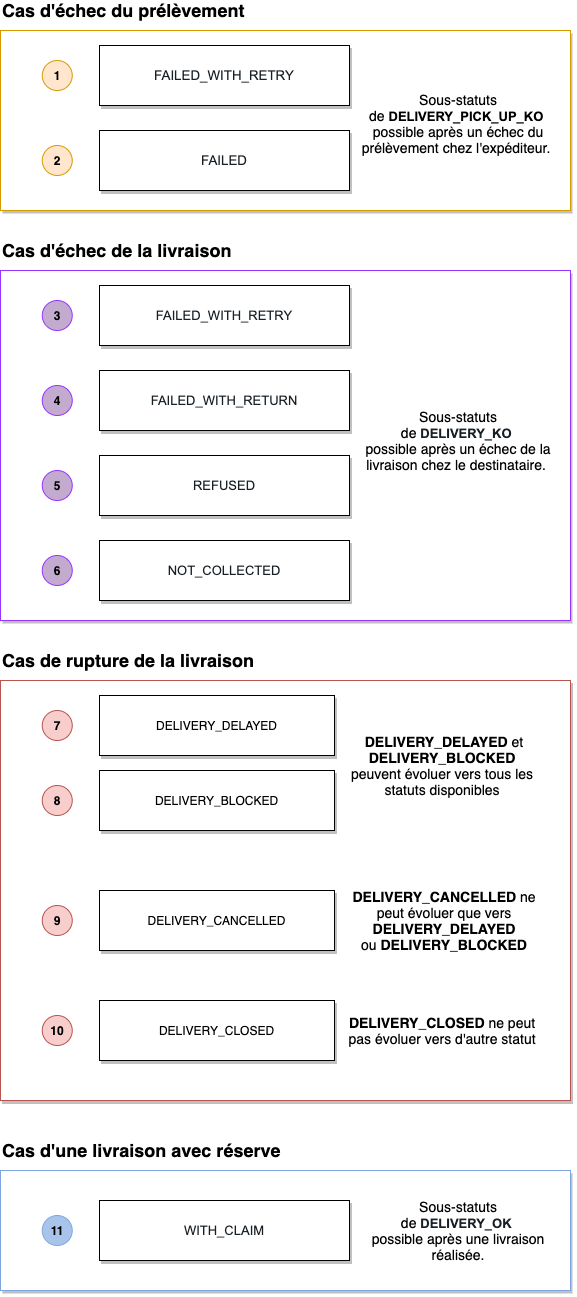

The diagram above was exported from draw.io. Its source (the exported page's mxGraphModel, read from the mxfile embedded in the PNG):
<mxGraphModel dx="4049" dy="4619" grid="1" gridSize="10" guides="1" tooltips="1" connect="1" arrows="1" fold="1" page="1" pageScale="1" pageWidth="827" pageHeight="1169" math="0" shadow="0">
  <root>
    <mxCell id="ip86fIRY29X_XV3uVwdB-0" />
    <mxCell id="ip86fIRY29X_XV3uVwdB-1" parent="ip86fIRY29X_XV3uVwdB-0" />
    <mxCell id="b_PGdRi4z8IYseY_0OJx-0" value="" style="rounded=0;whiteSpace=wrap;html=1;shadow=1;glass=0;sketch=0;strokeColor=#b85450;fillColor=#FFFFFF;" vertex="1" parent="ip86fIRY29X_XV3uVwdB-1">
      <mxGeometry x="2860" y="660" width="570" height="420" as="geometry" />
    </mxCell>
    <mxCell id="b_PGdRi4z8IYseY_0OJx-1" value="DELIVERY_BLOCKED" style="rounded=0;whiteSpace=wrap;html=1;shadow=1;" vertex="1" parent="ip86fIRY29X_XV3uVwdB-1">
      <mxGeometry x="2959" y="750" width="235" height="60" as="geometry" />
    </mxCell>
    <mxCell id="b_PGdRi4z8IYseY_0OJx-2" value="DELIVERY_DELAYED" style="rounded=0;whiteSpace=wrap;html=1;shadow=1;" vertex="1" parent="ip86fIRY29X_XV3uVwdB-1">
      <mxGeometry x="2959" y="675" width="235" height="60" as="geometry" />
    </mxCell>
    <mxCell id="b_PGdRi4z8IYseY_0OJx-3" value="DELIVERY_CANCELLED" style="rounded=0;whiteSpace=wrap;html=1;shadow=1;" vertex="1" parent="ip86fIRY29X_XV3uVwdB-1">
      <mxGeometry x="2959" y="870" width="235" height="60" as="geometry" />
    </mxCell>
    <mxCell id="b_PGdRi4z8IYseY_0OJx-4" value="" style="verticalLabelPosition=bottom;verticalAlign=top;html=1;shape=mxgraph.basic.rect;fillColor2=none;strokeWidth=1;size=20;indent=5;strokeColor=#d79b00;fillColor=#FFFFFF;shadow=1;" vertex="1" parent="ip86fIRY29X_XV3uVwdB-1">
      <mxGeometry x="2860" y="10" width="570" height="180" as="geometry" />
    </mxCell>
    <mxCell id="b_PGdRi4z8IYseY_0OJx-6" value="&lt;span style=&quot;font-size: 10pt ; font-family: &amp;#34;arial&amp;#34; ; color: rgb(24 , 32 , 38)&quot;&gt;FAILED_WITH_RETRY&lt;/span&gt;" style="rounded=0;whiteSpace=wrap;html=1;shadow=1;" vertex="1" parent="ip86fIRY29X_XV3uVwdB-1">
      <mxGeometry x="2959" y="25" width="250" height="60" as="geometry" />
    </mxCell>
    <mxCell id="b_PGdRi4z8IYseY_0OJx-8" value="&lt;span style=&quot;font-size: 10pt ; font-family: &amp;#34;arial&amp;#34; ; color: rgb(24 , 32 , 38)&quot;&gt;FAILED&lt;/span&gt;" style="rounded=0;whiteSpace=wrap;html=1;shadow=1;" vertex="1" parent="ip86fIRY29X_XV3uVwdB-1">
      <mxGeometry x="2959" y="110" width="250" height="60" as="geometry" />
    </mxCell>
    <mxCell id="b_PGdRi4z8IYseY_0OJx-10" value="&lt;b&gt;1&lt;/b&gt;" style="ellipse;whiteSpace=wrap;html=1;aspect=fixed;shadow=0;glass=0;sketch=0;fillColor=#ffe6cc;strokeColor=#d79b00;" vertex="1" parent="ip86fIRY29X_XV3uVwdB-1">
      <mxGeometry x="2901.75" y="40" width="30" height="30" as="geometry" />
    </mxCell>
    <mxCell id="b_PGdRi4z8IYseY_0OJx-11" value="&lt;b&gt;2&lt;/b&gt;" style="ellipse;whiteSpace=wrap;html=1;aspect=fixed;shadow=0;glass=0;sketch=0;fillColor=#ffe6cc;strokeColor=#d79b00;" vertex="1" parent="ip86fIRY29X_XV3uVwdB-1">
      <mxGeometry x="2901.75" y="125" width="30" height="30" as="geometry" />
    </mxCell>
    <mxCell id="b_PGdRi4z8IYseY_0OJx-13" value="&lt;b style=&quot;font-size: 18px&quot;&gt;Cas de rupture de la livraison&lt;/b&gt;" style="text;html=1;strokeColor=none;fillColor=none;align=left;verticalAlign=middle;whiteSpace=wrap;rounded=0;shadow=1;glass=0;sketch=0;" vertex="1" parent="ip86fIRY29X_XV3uVwdB-1">
      <mxGeometry x="2860" y="630" width="379" height="20" as="geometry" />
    </mxCell>
    <mxCell id="b_PGdRi4z8IYseY_0OJx-14" value="&lt;b&gt;8&lt;/b&gt;" style="ellipse;whiteSpace=wrap;html=1;aspect=fixed;shadow=0;glass=0;sketch=0;fillColor=#f8cecc;strokeColor=#b85450;" vertex="1" parent="ip86fIRY29X_XV3uVwdB-1">
      <mxGeometry x="2901.75" y="765" width="30" height="30" as="geometry" />
    </mxCell>
    <mxCell id="b_PGdRi4z8IYseY_0OJx-15" value="&lt;b&gt;9&lt;/b&gt;" style="ellipse;whiteSpace=wrap;html=1;aspect=fixed;shadow=0;glass=0;sketch=0;fillColor=#f8cecc;strokeColor=#b85450;" vertex="1" parent="ip86fIRY29X_XV3uVwdB-1">
      <mxGeometry x="2901.75" y="885" width="30" height="30" as="geometry" />
    </mxCell>
    <mxCell id="b_PGdRi4z8IYseY_0OJx-16" value="&lt;b&gt;7&lt;/b&gt;" style="ellipse;whiteSpace=wrap;html=1;aspect=fixed;shadow=0;glass=0;sketch=0;fillColor=#f8cecc;strokeColor=#b85450;" vertex="1" parent="ip86fIRY29X_XV3uVwdB-1">
      <mxGeometry x="2901.75" y="690" width="30" height="30" as="geometry" />
    </mxCell>
    <mxCell id="b_PGdRi4z8IYseY_0OJx-17" value="&lt;font style=&quot;font-size: 14px&quot;&gt;&amp;nbsp;&lt;b&gt;DELIVERY_DELAYED&lt;/b&gt;&amp;nbsp;et&lt;br&gt;&lt;b&gt;DELIVERY_BLOCKED&lt;br&gt;&lt;/b&gt;peuvent évoluer vers tous les statuts disponibles&lt;/font&gt;" style="text;html=1;strokeColor=none;fillColor=none;align=center;verticalAlign=middle;whiteSpace=wrap;rounded=0;shadow=1;glass=0;sketch=0;" vertex="1" parent="ip86fIRY29X_XV3uVwdB-1">
      <mxGeometry x="3204" y="680" width="196" height="130" as="geometry" />
    </mxCell>
    <mxCell id="b_PGdRi4z8IYseY_0OJx-18" value="&lt;span style=&quot;font-size: 14px&quot;&gt;&lt;b&gt;DELIVERY_CANCELLED &lt;/b&gt;ne peut évoluer que vers&lt;/span&gt;&lt;br&gt;&lt;b style=&quot;font-size: 14px&quot;&gt;DELIVERY_DELAYED&lt;/b&gt;&lt;span style=&quot;font-size: 14px&quot;&gt; ou&amp;nbsp;&lt;/span&gt;&lt;b style=&quot;font-size: 14px&quot;&gt;DELIVERY_BLOCKED&lt;/b&gt;" style="text;html=1;strokeColor=none;fillColor=none;align=center;verticalAlign=middle;whiteSpace=wrap;rounded=0;shadow=1;glass=0;sketch=0;" vertex="1" parent="ip86fIRY29X_XV3uVwdB-1">
      <mxGeometry x="3204" y="835" width="200" height="130" as="geometry" />
    </mxCell>
    <mxCell id="b_PGdRi4z8IYseY_0OJx-24" value="DELIVERY_CLOSED" style="rounded=0;whiteSpace=wrap;html=1;shadow=1;" vertex="1" parent="ip86fIRY29X_XV3uVwdB-1">
      <mxGeometry x="2959" y="980" width="235" height="60" as="geometry" />
    </mxCell>
    <mxCell id="b_PGdRi4z8IYseY_0OJx-25" value="&lt;b&gt;10&lt;/b&gt;" style="ellipse;whiteSpace=wrap;html=1;aspect=fixed;shadow=0;glass=0;sketch=0;fillColor=#f8cecc;strokeColor=#b85450;" vertex="1" parent="ip86fIRY29X_XV3uVwdB-1">
      <mxGeometry x="2901.75" y="995" width="30" height="30" as="geometry" />
    </mxCell>
    <mxCell id="b_PGdRi4z8IYseY_0OJx-26" value="&lt;span style=&quot;font-size: 14px&quot;&gt;&lt;b&gt;DELIVERY_CLOSED &lt;/b&gt;ne peut pas évoluer vers d'autre statut&lt;/span&gt;" style="text;html=1;strokeColor=none;fillColor=none;align=center;verticalAlign=middle;whiteSpace=wrap;rounded=0;shadow=1;glass=0;sketch=0;" vertex="1" parent="ip86fIRY29X_XV3uVwdB-1">
      <mxGeometry x="3202" y="970" width="200" height="80" as="geometry" />
    </mxCell>
    <mxCell id="b_PGdRi4z8IYseY_0OJx-30" value="&lt;b style=&quot;font-size: 18px&quot;&gt;Cas d'échec de la livraison&lt;/b&gt;" style="text;html=1;strokeColor=none;fillColor=none;align=left;verticalAlign=middle;whiteSpace=wrap;rounded=0;shadow=1;glass=0;sketch=0;" vertex="1" parent="ip86fIRY29X_XV3uVwdB-1">
      <mxGeometry x="2860" y="220" width="379" height="20" as="geometry" />
    </mxCell>
    <mxCell id="b_PGdRi4z8IYseY_0OJx-31" value="&lt;b style=&quot;font-size: 18px&quot;&gt;Cas d'échec du prélèvement&lt;/b&gt;" style="text;html=1;strokeColor=none;fillColor=none;align=left;verticalAlign=middle;whiteSpace=wrap;rounded=0;shadow=1;glass=0;sketch=0;" vertex="1" parent="ip86fIRY29X_XV3uVwdB-1">
      <mxGeometry x="2860" y="-20" width="379" height="20" as="geometry" />
    </mxCell>
    <mxCell id="b_PGdRi4z8IYseY_0OJx-32" value="&lt;font style=&quot;font-size: 14px&quot;&gt;Sous-statuts de&amp;nbsp;&lt;span style=&quot;font-family: &amp;#34;arial&amp;#34; ; font-size: 13px ; text-align: left ; background-color: rgb(255 , 255 , 255)&quot;&gt;&lt;b&gt;DELIVERY_PICK_UP_KO&amp;nbsp;&lt;/b&gt;&lt;/span&gt;&lt;b&gt;&lt;br&gt;&lt;/b&gt;possible après un échec du prélèvement chez l'expéditeur.&amp;nbsp;&lt;/font&gt;" style="text;html=1;strokeColor=none;fillColor=none;align=center;verticalAlign=middle;whiteSpace=wrap;rounded=0;shadow=1;glass=0;sketch=0;" vertex="1" parent="ip86fIRY29X_XV3uVwdB-1">
      <mxGeometry x="3220" y="51" width="196" height="104" as="geometry" />
    </mxCell>
    <mxCell id="b_PGdRi4z8IYseY_0OJx-33" style="edgeStyle=orthogonalEdgeStyle;rounded=0;orthogonalLoop=1;jettySize=auto;html=1;exitX=0.5;exitY=1;exitDx=0;exitDy=0;" edge="1" parent="ip86fIRY29X_XV3uVwdB-1" source="b_PGdRi4z8IYseY_0OJx-10" target="b_PGdRi4z8IYseY_0OJx-10">
      <mxGeometry relative="1" as="geometry" />
    </mxCell>
    <mxCell id="b_PGdRi4z8IYseY_0OJx-34" value="" style="verticalLabelPosition=bottom;verticalAlign=top;html=1;shape=mxgraph.basic.rect;fillColor2=none;strokeWidth=1;size=20;indent=5;fillColor=#FFFFFF;shadow=1;strokeColor=#9933FF;" vertex="1" parent="ip86fIRY29X_XV3uVwdB-1">
      <mxGeometry x="2860" y="250" width="570" height="350" as="geometry" />
    </mxCell>
    <mxCell id="b_PGdRi4z8IYseY_0OJx-35" value="&lt;span style=&quot;color: rgb(24 , 32 , 38) ; font-family: &amp;#34;arial&amp;#34; ; font-size: 13px ; text-align: left ; background-color: rgb(255 , 255 , 255)&quot;&gt;FAILED_WITH_RETRY&lt;/span&gt;" style="rounded=0;whiteSpace=wrap;html=1;shadow=1;" vertex="1" parent="ip86fIRY29X_XV3uVwdB-1">
      <mxGeometry x="2959" y="265" width="250" height="60" as="geometry" />
    </mxCell>
    <mxCell id="b_PGdRi4z8IYseY_0OJx-36" value="&lt;span style=&quot;color: rgb(24 , 32 , 38) ; font-family: &amp;#34;arial&amp;#34; ; font-size: 13px ; text-align: left ; background-color: rgb(255 , 255 , 255)&quot;&gt;FAILED_WITH_RETURN&lt;/span&gt;" style="rounded=0;whiteSpace=wrap;html=1;shadow=1;" vertex="1" parent="ip86fIRY29X_XV3uVwdB-1">
      <mxGeometry x="2959" y="350" width="250" height="60" as="geometry" />
    </mxCell>
    <mxCell id="b_PGdRi4z8IYseY_0OJx-37" value="&lt;b&gt;3&lt;/b&gt;" style="ellipse;whiteSpace=wrap;html=1;aspect=fixed;shadow=0;glass=0;sketch=0;strokeColor=#9933FF;fillColor=#C3ABD0;" vertex="1" parent="ip86fIRY29X_XV3uVwdB-1">
      <mxGeometry x="2901.75" y="280" width="30" height="30" as="geometry" />
    </mxCell>
    <mxCell id="b_PGdRi4z8IYseY_0OJx-38" value="&lt;b&gt;4&lt;/b&gt;" style="ellipse;whiteSpace=wrap;html=1;aspect=fixed;shadow=0;glass=0;sketch=0;strokeColor=#9933FF;fillColor=#C3ABD0;" vertex="1" parent="ip86fIRY29X_XV3uVwdB-1">
      <mxGeometry x="2901.75" y="365" width="30" height="30" as="geometry" />
    </mxCell>
    <mxCell id="b_PGdRi4z8IYseY_0OJx-39" value="&lt;font style=&quot;font-size: 14px&quot;&gt;Sous-statuts de&amp;nbsp;&lt;span style=&quot;color: rgb(24 , 32 , 38) ; font-family: &amp;#34;arial&amp;#34; ; font-size: 13px ; text-align: left ; background-color: rgb(255 , 255 , 255)&quot;&gt;&lt;b&gt;DELIVERY_KO&lt;/b&gt;&lt;/span&gt;&lt;span style=&quot;font-family: &amp;#34;arial&amp;#34; ; font-size: 13px ; text-align: left ; background-color: rgb(255 , 255 , 255)&quot;&gt;&lt;b&gt;&amp;nbsp;&lt;/b&gt;&lt;/span&gt;&lt;b&gt;&lt;br&gt;&lt;/b&gt;possible après un échec de la livraison chez le destinataire.&amp;nbsp;&lt;/font&gt;" style="text;html=1;strokeColor=none;fillColor=none;align=center;verticalAlign=middle;whiteSpace=wrap;rounded=0;shadow=1;glass=0;sketch=0;" vertex="1" parent="ip86fIRY29X_XV3uVwdB-1">
      <mxGeometry x="3220" y="368" width="196" height="104" as="geometry" />
    </mxCell>
    <mxCell id="b_PGdRi4z8IYseY_0OJx-40" style="edgeStyle=orthogonalEdgeStyle;rounded=0;orthogonalLoop=1;jettySize=auto;html=1;exitX=0.5;exitY=1;exitDx=0;exitDy=0;" edge="1" parent="ip86fIRY29X_XV3uVwdB-1" source="b_PGdRi4z8IYseY_0OJx-37" target="b_PGdRi4z8IYseY_0OJx-37">
      <mxGeometry relative="1" as="geometry" />
    </mxCell>
    <mxCell id="b_PGdRi4z8IYseY_0OJx-43" value="&lt;span style=&quot;color: rgb(24 , 32 , 38) ; font-family: &amp;#34;arial&amp;#34; ; font-size: 13px ; text-align: left ; background-color: rgb(255 , 255 , 255)&quot;&gt;REFUSED&lt;/span&gt;" style="rounded=0;whiteSpace=wrap;html=1;shadow=1;" vertex="1" parent="ip86fIRY29X_XV3uVwdB-1">
      <mxGeometry x="2959" y="435" width="250" height="60" as="geometry" />
    </mxCell>
    <mxCell id="b_PGdRi4z8IYseY_0OJx-44" value="&lt;span style=&quot;color: rgb(24 , 32 , 38) ; font-family: &amp;#34;arial&amp;#34; ; font-size: 13px ; text-align: left ; background-color: rgb(255 , 255 , 255)&quot;&gt;NOT_COLLECTED&lt;/span&gt;" style="rounded=0;whiteSpace=wrap;html=1;shadow=1;" vertex="1" parent="ip86fIRY29X_XV3uVwdB-1">
      <mxGeometry x="2959" y="520" width="250" height="60" as="geometry" />
    </mxCell>
    <mxCell id="b_PGdRi4z8IYseY_0OJx-45" value="&lt;b&gt;5&lt;/b&gt;" style="ellipse;whiteSpace=wrap;html=1;aspect=fixed;shadow=0;glass=0;sketch=0;strokeColor=#9933FF;fillColor=#C3ABD0;" vertex="1" parent="ip86fIRY29X_XV3uVwdB-1">
      <mxGeometry x="2901.75" y="450" width="30" height="30" as="geometry" />
    </mxCell>
    <mxCell id="b_PGdRi4z8IYseY_0OJx-46" value="&lt;b&gt;6&lt;/b&gt;" style="ellipse;whiteSpace=wrap;html=1;aspect=fixed;shadow=0;glass=0;sketch=0;strokeColor=#9933FF;fillColor=#C3ABD0;" vertex="1" parent="ip86fIRY29X_XV3uVwdB-1">
      <mxGeometry x="2901.75" y="535" width="30" height="30" as="geometry" />
    </mxCell>
    <mxCell id="b_PGdRi4z8IYseY_0OJx-134" value="" style="verticalLabelPosition=bottom;verticalAlign=top;html=1;shape=mxgraph.basic.rect;fillColor2=none;strokeWidth=1;size=20;indent=5;fillColor=#FFFFFF;shadow=1;strokeColor=#7EA6E0;" vertex="1" parent="ip86fIRY29X_XV3uVwdB-1">
      <mxGeometry x="2860" y="1150" width="570" height="120" as="geometry" />
    </mxCell>
    <mxCell id="b_PGdRi4z8IYseY_0OJx-135" value="&lt;span style=&quot;color: rgb(24 , 32 , 38) ; font-family: &amp;#34;arial&amp;#34; ; font-size: 13px ; text-align: left ; background-color: rgb(255 , 255 , 255)&quot;&gt;WITH_CLAIM&lt;/span&gt;" style="rounded=0;whiteSpace=wrap;html=1;shadow=1;" vertex="1" parent="ip86fIRY29X_XV3uVwdB-1">
      <mxGeometry x="2959" y="1180" width="250" height="60" as="geometry" />
    </mxCell>
    <mxCell id="b_PGdRi4z8IYseY_0OJx-137" value="&lt;b&gt;11&lt;/b&gt;" style="ellipse;whiteSpace=wrap;html=1;aspect=fixed;shadow=0;glass=0;sketch=0;fillColor=#A9C4EB;strokeColor=#7EA6E0;" vertex="1" parent="ip86fIRY29X_XV3uVwdB-1">
      <mxGeometry x="2901.75" y="1195" width="30" height="30" as="geometry" />
    </mxCell>
    <mxCell id="b_PGdRi4z8IYseY_0OJx-139" value="&lt;span style=&quot;font-size: 18px&quot;&gt;&lt;b&gt;Cas d'une livraison avec&amp;nbsp;réserve&lt;/b&gt;&lt;/span&gt;" style="text;html=1;strokeColor=none;fillColor=none;align=left;verticalAlign=middle;whiteSpace=wrap;rounded=0;shadow=1;glass=0;sketch=0;" vertex="1" parent="ip86fIRY29X_XV3uVwdB-1">
      <mxGeometry x="2860" y="1120" width="379" height="20" as="geometry" />
    </mxCell>
    <mxCell id="b_PGdRi4z8IYseY_0OJx-140" value="&lt;font style=&quot;font-size: 14px&quot;&gt;Sous-statuts de&amp;nbsp;&lt;span style=&quot;color: rgb(24 , 32 , 38) ; font-family: &amp;#34;arial&amp;#34; ; font-size: 13px ; text-align: left ; background-color: rgb(255 , 255 , 255)&quot;&gt;&lt;b&gt;DELIVERY_OK&lt;/b&gt;&lt;/span&gt;&lt;span style=&quot;font-family: &amp;#34;arial&amp;#34; ; font-size: 13px ; text-align: left ; background-color: rgb(255 , 255 , 255)&quot;&gt;&lt;b&gt;&amp;nbsp;&lt;/b&gt;&lt;/span&gt;&lt;b&gt;&lt;br&gt;&lt;/b&gt;possible après une livraison réalisée.&lt;/font&gt;" style="text;html=1;strokeColor=none;fillColor=none;align=center;verticalAlign=middle;whiteSpace=wrap;rounded=0;shadow=1;glass=0;sketch=0;" vertex="1" parent="ip86fIRY29X_XV3uVwdB-1">
      <mxGeometry x="3220" y="1164" width="196" height="92" as="geometry" />
    </mxCell>
    <mxCell id="b_PGdRi4z8IYseY_0OJx-141" style="edgeStyle=orthogonalEdgeStyle;rounded=0;orthogonalLoop=1;jettySize=auto;html=1;exitX=0.5;exitY=1;exitDx=0;exitDy=0;" edge="1" parent="ip86fIRY29X_XV3uVwdB-1" source="b_PGdRi4z8IYseY_0OJx-137" target="b_PGdRi4z8IYseY_0OJx-137">
      <mxGeometry relative="1" as="geometry" />
    </mxCell>
  </root>
</mxGraphModel>